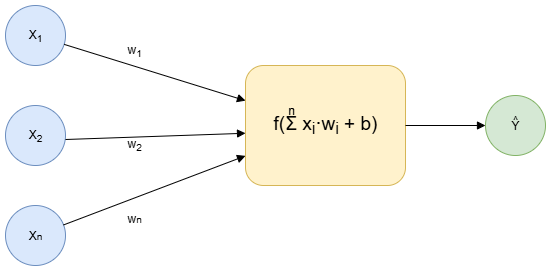

The diagram above was exported from draw.io. Its source (the exported page's mxGraphModel, read from the mxfile embedded in the PNG):
<mxGraphModel dx="1129" dy="741" grid="1" gridSize="10" guides="1" tooltips="1" connect="1" arrows="1" fold="1" page="1" pageScale="1" pageWidth="1169" pageHeight="827" math="0" shadow="0">
  <root>
    <mxCell id="0" />
    <mxCell id="1" parent="0" />
    <mxCell id="x1" value="X&lt;sub&gt;1&lt;/sub&gt;" style="ellipse;whiteSpace=wrap;html=1;fillColor=#dae8fc;strokeColor=#6c8ebf;" parent="1" vertex="1">
      <mxGeometry x="60" y="120" width="60" height="60" as="geometry" />
    </mxCell>
    <mxCell id="x2" value="X&lt;sub&gt;2&lt;/sub&gt;" style="ellipse;whiteSpace=wrap;html=1;fillColor=#dae8fc;strokeColor=#6c8ebf;" parent="1" vertex="1">
      <mxGeometry x="60" y="220" width="60" height="60" as="geometry" />
    </mxCell>
    <mxCell id="x3" value="X&lt;span style=&quot;font-size: 10px;&quot;&gt;n&lt;/span&gt;" style="ellipse;whiteSpace=wrap;html=1;fillColor=#dae8fc;strokeColor=#6c8ebf;" parent="1" vertex="1">
      <mxGeometry x="60" y="320" width="60" height="60" as="geometry" />
    </mxCell>
    <mxCell id="neuron" value="f(Σ&amp;nbsp;x&lt;sub&gt;i&lt;/sub&gt;·w&lt;sub&gt;i&lt;/sub&gt; + b)" style="rounded=1;whiteSpace=wrap;html=1;fillColor=#fff2cc;strokeColor=#d6b656;fontSize=19;" parent="1" vertex="1">
      <mxGeometry x="300" y="180" width="160" height="120" as="geometry" />
    </mxCell>
    <mxCell id="y" value="&lt;span class=&quot;mord mathnormal&quot;&gt;Y&lt;/span&gt;" style="ellipse;whiteSpace=wrap;html=1;fillColor=#d5e8d4;strokeColor=#82b366;" parent="1" vertex="1">
      <mxGeometry x="540" y="210" width="60" height="60" as="geometry" />
    </mxCell>
    <mxCell id="e1" style="endArrow=block;strokeColor=#000000;" parent="1" source="x1" target="neuron" edge="1">
      <mxGeometry relative="1" as="geometry" />
    </mxCell>
    <mxCell id="e2" style="endArrow=block;strokeColor=#000000;" parent="1" edge="1">
      <mxGeometry relative="1" as="geometry">
        <mxPoint x="120.00334720937464" y="254.0005550930208" as="sourcePoint" />
        <mxPoint x="300.02" y="247.75862068965523" as="targetPoint" />
      </mxGeometry>
    </mxCell>
    <mxCell id="e3" style="endArrow=block;strokeColor=#000000;" parent="1" source="x3" target="neuron" edge="1">
      <mxGeometry relative="1" as="geometry" />
    </mxCell>
    <mxCell id="e4" style="endArrow=block;strokeColor=#000000;" parent="1" source="neuron" target="y" edge="1">
      <mxGeometry relative="1" as="geometry" />
    </mxCell>
    <mxCell id="w1" value="w&lt;sub&gt;1&lt;/sub&gt;" style="text;whiteSpace=wrap;html=1;" parent="1" vertex="1">
      <mxGeometry x="180" y="150" width="30" height="20" as="geometry" />
    </mxCell>
    <mxCell id="w2" value="w&lt;sub&gt;2&lt;/sub&gt;" style="text;whiteSpace=wrap;html=1;" parent="1" vertex="1">
      <mxGeometry x="180.02" y="244" width="30" height="20" as="geometry" />
    </mxCell>
    <mxCell id="w3" value="w&lt;span style=&quot;font-size: 10px;&quot;&gt;n&lt;/span&gt;" style="text;whiteSpace=wrap;html=1;" parent="1" vertex="1">
      <mxGeometry x="180" y="319" width="30" height="20" as="geometry" />
    </mxCell>
    <mxCell id="qc8-J35-RxOqtwlcN8Br-2" value="n" style="text;html=1;align=center;verticalAlign=middle;whiteSpace=wrap;rounded=0;" vertex="1" parent="1">
      <mxGeometry x="316" y="210" width="60" height="30" as="geometry" />
    </mxCell>
    <mxCell id="qc8-J35-RxOqtwlcN8Br-3" value="&lt;span style=&quot;font-size: 10px;&quot;&gt;^&lt;/span&gt;" style="text;html=1;align=center;verticalAlign=middle;whiteSpace=wrap;rounded=0;" vertex="1" parent="1">
      <mxGeometry x="559.25" y="223" width="21.5" height="20" as="geometry" />
    </mxCell>
  </root>
</mxGraphModel>